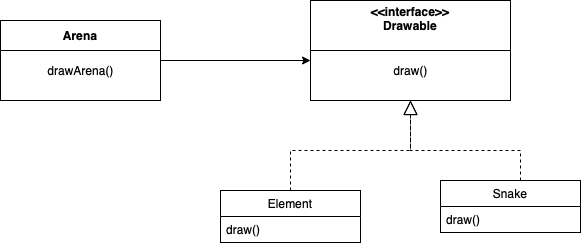

The diagram above was exported from draw.io. Its source (the exported page's mxGraphModel, read from the mxfile embedded in the PNG):
<mxGraphModel dx="946" dy="572" grid="1" gridSize="10" guides="1" tooltips="1" connect="1" arrows="1" fold="1" page="1" pageScale="1" pageWidth="827" pageHeight="1169" math="0" shadow="0">
  <root>
    <mxCell id="0" />
    <mxCell id="1" parent="0" />
    <mxCell id="IkVvNEd4hFFUBhzpwIgA-1" value="Arena" style="swimlane;startSize=30;" vertex="1" parent="1">
      <mxGeometry x="110" y="60" width="160" height="80" as="geometry" />
    </mxCell>
    <mxCell id="IkVvNEd4hFFUBhzpwIgA-2" value="drawArena()" style="text;html=1;align=center;verticalAlign=middle;resizable=0;points=[];autosize=1;strokeColor=none;fillColor=none;" vertex="1" parent="1">
      <mxGeometry x="150" y="100" width="80" height="20" as="geometry" />
    </mxCell>
    <mxCell id="IkVvNEd4hFFUBhzpwIgA-3" value="" style="endArrow=classic;html=1;rounded=0;exitX=1;exitY=0.5;exitDx=0;exitDy=0;" edge="1" parent="1" source="IkVvNEd4hFFUBhzpwIgA-1">
      <mxGeometry width="50" height="50" relative="1" as="geometry">
        <mxPoint x="430" y="260" as="sourcePoint" />
        <mxPoint x="420" y="100" as="targetPoint" />
      </mxGeometry>
    </mxCell>
    <mxCell id="IkVvNEd4hFFUBhzpwIgA-4" value="&lt;&lt;interface&gt;&gt;&#10;Drawable&#10;" style="swimlane;startSize=50;" vertex="1" parent="1">
      <mxGeometry x="420" y="40" width="200" height="100" as="geometry" />
    </mxCell>
    <mxCell id="IkVvNEd4hFFUBhzpwIgA-5" value="draw()" style="text;html=1;align=center;verticalAlign=middle;resizable=0;points=[];autosize=1;strokeColor=none;fillColor=none;" vertex="1" parent="IkVvNEd4hFFUBhzpwIgA-4">
      <mxGeometry x="75" y="60" width="50" height="20" as="geometry" />
    </mxCell>
    <mxCell id="IkVvNEd4hFFUBhzpwIgA-6" value="" style="endArrow=block;dashed=1;endFill=0;endSize=12;html=1;rounded=0;entryX=0.5;entryY=1;entryDx=0;entryDy=0;" edge="1" parent="1" target="IkVvNEd4hFFUBhzpwIgA-4">
      <mxGeometry width="160" relative="1" as="geometry">
        <mxPoint x="400" y="230" as="sourcePoint" />
        <mxPoint x="570" y="230" as="targetPoint" />
        <Array as="points">
          <mxPoint x="400" y="190" />
          <mxPoint x="520" y="190" />
        </Array>
      </mxGeometry>
    </mxCell>
    <mxCell id="IkVvNEd4hFFUBhzpwIgA-7" value="Element" style="swimlane;fontStyle=0;childLayout=stackLayout;horizontal=1;startSize=26;fillColor=none;horizontalStack=0;resizeParent=1;resizeParentMax=0;resizeLast=0;collapsible=1;marginBottom=0;" vertex="1" parent="1">
      <mxGeometry x="330" y="230" width="140" height="52" as="geometry" />
    </mxCell>
    <mxCell id="IkVvNEd4hFFUBhzpwIgA-9" value="draw()" style="text;strokeColor=none;fillColor=none;align=left;verticalAlign=top;spacingLeft=4;spacingRight=4;overflow=hidden;rotatable=0;points=[[0,0.5],[1,0.5]];portConstraint=eastwest;" vertex="1" parent="IkVvNEd4hFFUBhzpwIgA-7">
      <mxGeometry y="26" width="140" height="26" as="geometry" />
    </mxCell>
    <mxCell id="IkVvNEd4hFFUBhzpwIgA-13" value="" style="endArrow=block;dashed=1;endFill=0;endSize=12;html=1;rounded=0;" edge="1" parent="1">
      <mxGeometry width="160" relative="1" as="geometry">
        <mxPoint x="630" y="220" as="sourcePoint" />
        <mxPoint x="520" y="140" as="targetPoint" />
        <Array as="points">
          <mxPoint x="630" y="190" />
          <mxPoint x="520" y="190" />
        </Array>
      </mxGeometry>
    </mxCell>
    <mxCell id="IkVvNEd4hFFUBhzpwIgA-14" value="Snake" style="swimlane;fontStyle=0;childLayout=stackLayout;horizontal=1;startSize=26;fillColor=none;horizontalStack=0;resizeParent=1;resizeParentMax=0;resizeLast=0;collapsible=1;marginBottom=0;" vertex="1" parent="1">
      <mxGeometry x="550" y="220" width="140" height="52" as="geometry" />
    </mxCell>
    <mxCell id="IkVvNEd4hFFUBhzpwIgA-15" value="draw()" style="text;strokeColor=none;fillColor=none;align=left;verticalAlign=top;spacingLeft=4;spacingRight=4;overflow=hidden;rotatable=0;points=[[0,0.5],[1,0.5]];portConstraint=eastwest;" vertex="1" parent="IkVvNEd4hFFUBhzpwIgA-14">
      <mxGeometry y="26" width="140" height="26" as="geometry" />
    </mxCell>
  </root>
</mxGraphModel>